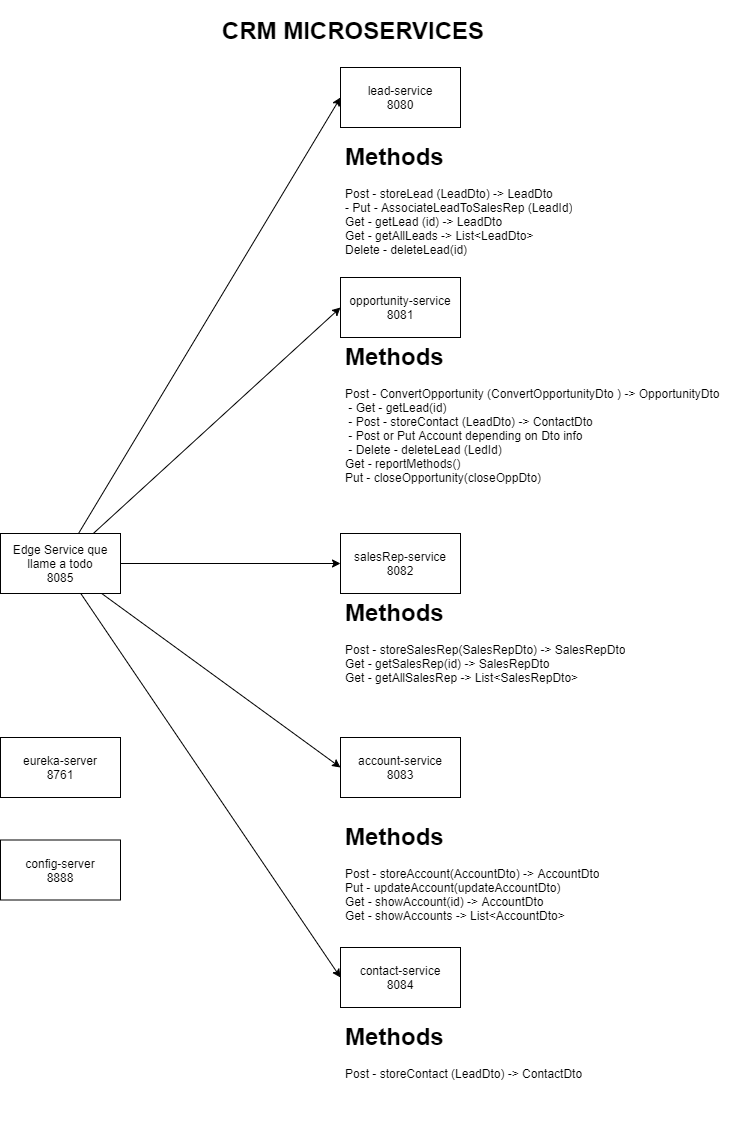

The diagram above was exported from draw.io. Its source (the exported page's mxGraphModel, read from the mxfile embedded in the PNG):
<mxGraphModel dx="2031" dy="2258" grid="1" gridSize="10" guides="1" tooltips="1" connect="1" arrows="1" fold="1" page="1" pageScale="1" pageWidth="827" pageHeight="1169" math="0" shadow="0">
  <root>
    <mxCell id="0" />
    <mxCell id="1" parent="0" />
    <mxCell id="np6WvdyZ_ASO1rCEojSc-1" value="&lt;h1&gt;CRM MICROSERVICES&lt;/h1&gt;&lt;div&gt;&lt;br&gt;&lt;/div&gt;" style="text;html=1;strokeColor=none;fillColor=none;align=center;verticalAlign=middle;whiteSpace=wrap;rounded=0;" vertex="1" parent="1">
      <mxGeometry x="180" y="-1120" width="466" height="20" as="geometry" />
    </mxCell>
    <mxCell id="np6WvdyZ_ASO1rCEojSc-25" style="edgeStyle=none;rounded=0;orthogonalLoop=1;jettySize=auto;html=1;entryX=0;entryY=0.5;entryDx=0;entryDy=0;startArrow=none;startFill=0;endArrow=classic;endFill=1;" edge="1" parent="1" source="np6WvdyZ_ASO1rCEojSc-2" target="np6WvdyZ_ASO1rCEojSc-3">
      <mxGeometry relative="1" as="geometry" />
    </mxCell>
    <mxCell id="np6WvdyZ_ASO1rCEojSc-26" style="edgeStyle=none;rounded=0;orthogonalLoop=1;jettySize=auto;html=1;entryX=0;entryY=0.5;entryDx=0;entryDy=0;startArrow=none;startFill=0;endArrow=classic;endFill=1;" edge="1" parent="1" source="np6WvdyZ_ASO1rCEojSc-2" target="np6WvdyZ_ASO1rCEojSc-4">
      <mxGeometry relative="1" as="geometry" />
    </mxCell>
    <mxCell id="np6WvdyZ_ASO1rCEojSc-27" style="edgeStyle=none;rounded=0;orthogonalLoop=1;jettySize=auto;html=1;startArrow=none;startFill=0;endArrow=classic;endFill=1;" edge="1" parent="1" source="np6WvdyZ_ASO1rCEojSc-2" target="np6WvdyZ_ASO1rCEojSc-5">
      <mxGeometry relative="1" as="geometry">
        <mxPoint x="240" y="-560" as="targetPoint" />
      </mxGeometry>
    </mxCell>
    <mxCell id="np6WvdyZ_ASO1rCEojSc-28" style="edgeStyle=none;rounded=0;orthogonalLoop=1;jettySize=auto;html=1;entryX=0;entryY=0.5;entryDx=0;entryDy=0;startArrow=none;startFill=0;endArrow=classic;endFill=1;" edge="1" parent="1" source="np6WvdyZ_ASO1rCEojSc-2" target="np6WvdyZ_ASO1rCEojSc-7">
      <mxGeometry relative="1" as="geometry" />
    </mxCell>
    <mxCell id="np6WvdyZ_ASO1rCEojSc-29" style="edgeStyle=none;rounded=0;orthogonalLoop=1;jettySize=auto;html=1;entryX=0;entryY=0.5;entryDx=0;entryDy=0;startArrow=none;startFill=0;endArrow=classic;endFill=1;" edge="1" parent="1" source="np6WvdyZ_ASO1rCEojSc-2" target="np6WvdyZ_ASO1rCEojSc-6">
      <mxGeometry relative="1" as="geometry" />
    </mxCell>
    <mxCell id="np6WvdyZ_ASO1rCEojSc-2" value="Edge Service que llame a todo&lt;br&gt;8085" style="rounded=0;whiteSpace=wrap;html=1;" vertex="1" parent="1">
      <mxGeometry x="60" y="-614" width="120" height="60" as="geometry" />
    </mxCell>
    <mxCell id="np6WvdyZ_ASO1rCEojSc-3" value="lead-service&lt;br&gt;8080" style="rounded=0;whiteSpace=wrap;html=1;" vertex="1" parent="1">
      <mxGeometry x="400" y="-1080" width="120" height="60" as="geometry" />
    </mxCell>
    <mxCell id="np6WvdyZ_ASO1rCEojSc-4" value="opportunity-service&lt;br&gt;8081" style="rounded=0;whiteSpace=wrap;html=1;" vertex="1" parent="1">
      <mxGeometry x="400" y="-870" width="120" height="60" as="geometry" />
    </mxCell>
    <mxCell id="np6WvdyZ_ASO1rCEojSc-5" value="salesRep-service&lt;br&gt;8082" style="rounded=0;whiteSpace=wrap;html=1;" vertex="1" parent="1">
      <mxGeometry x="400" y="-614" width="120" height="60" as="geometry" />
    </mxCell>
    <mxCell id="np6WvdyZ_ASO1rCEojSc-6" value="contact-service&lt;br&gt;8084" style="rounded=0;whiteSpace=wrap;html=1;" vertex="1" parent="1">
      <mxGeometry x="400" y="-200" width="120" height="60" as="geometry" />
    </mxCell>
    <mxCell id="np6WvdyZ_ASO1rCEojSc-7" value="account-service&lt;br&gt;8083" style="rounded=0;whiteSpace=wrap;html=1;" vertex="1" parent="1">
      <mxGeometry x="400" y="-410" width="120" height="60" as="geometry" />
    </mxCell>
    <mxCell id="np6WvdyZ_ASO1rCEojSc-18" value="&lt;h1&gt;Methods&lt;/h1&gt;&lt;div&gt;Post - storeLead (LeadDto) -&amp;gt; LeadDto&lt;/div&gt;&lt;div&gt;- Put - AssociateLeadToSalesRep (LeadId)&lt;/div&gt;&lt;div&gt;Get - getLead (id) -&amp;gt; LeadDto&lt;/div&gt;&lt;div&gt;Get - getAllLeads -&amp;gt; List&amp;lt;LeadDto&amp;gt;&lt;/div&gt;&lt;div&gt;Delete - deleteLead(id)&lt;/div&gt;" style="text;html=1;strokeColor=none;fillColor=none;spacing=5;spacingTop=-20;whiteSpace=wrap;overflow=hidden;rounded=0;" vertex="1" parent="1">
      <mxGeometry x="400" y="-1010" width="250" height="120" as="geometry" />
    </mxCell>
    <mxCell id="np6WvdyZ_ASO1rCEojSc-19" value="&lt;h1&gt;Methods&lt;/h1&gt;&lt;div&gt;Post - ConvertOpportunity (ConvertOpportunityDto&amp;nbsp;) -&amp;gt; OpportunityDto&lt;/div&gt;&lt;div&gt;&amp;nbsp;- Get - getLead(id)&lt;/div&gt;&lt;div&gt;&amp;nbsp;- Post - storeContact (LeadDto) -&amp;gt; ContactDto&lt;/div&gt;&lt;div&gt;&amp;nbsp;- Post or Put Account depending on Dto info&lt;/div&gt;&lt;div&gt;&amp;nbsp;- Delete - deleteLead (LedId)&lt;/div&gt;&lt;div&gt;Get - reportMethods()&lt;/div&gt;&lt;div&gt;Put - closeOpportunity(closeOppDto)&amp;nbsp;&lt;/div&gt;&lt;div&gt;&lt;br&gt;&lt;/div&gt;&lt;div&gt;&lt;br&gt;&lt;/div&gt;" style="text;html=1;strokeColor=none;fillColor=none;spacing=5;spacingTop=-20;whiteSpace=wrap;overflow=hidden;rounded=0;" vertex="1" parent="1">
      <mxGeometry x="400" y="-810" width="390" height="160" as="geometry" />
    </mxCell>
    <mxCell id="np6WvdyZ_ASO1rCEojSc-21" value="&lt;h1&gt;Methods&lt;/h1&gt;&lt;div&gt;Post - storeSalesRep(SalesRepDto) -&amp;gt; SalesRepDto&lt;/div&gt;&lt;div&gt;Get - getSalesRep(id) -&amp;gt; SalesRepDto&lt;/div&gt;&lt;div&gt;Get - getAllSalesRep -&amp;gt; List&amp;lt;SalesRepDto&amp;gt;&lt;/div&gt;&lt;div&gt;&lt;br&gt;&lt;/div&gt;&lt;div&gt;&lt;br&gt;&lt;/div&gt;&lt;div&gt;&lt;br&gt;&lt;/div&gt;" style="text;html=1;strokeColor=none;fillColor=none;spacing=5;spacingTop=-20;whiteSpace=wrap;overflow=hidden;rounded=0;" vertex="1" parent="1">
      <mxGeometry x="400" y="-554" width="330" height="105" as="geometry" />
    </mxCell>
    <mxCell id="np6WvdyZ_ASO1rCEojSc-22" value="&lt;h1&gt;Methods&lt;/h1&gt;&lt;div&gt;Post - storeAccount(AccountDto) -&amp;gt; AccountDto&lt;/div&gt;&lt;div&gt;Put - updateAccount(updateAccountDto)&lt;/div&gt;&lt;div&gt;Get - showAccount(id) -&amp;gt; AccountDto&lt;/div&gt;&lt;div&gt;Get - showAccounts -&amp;gt; List&amp;lt;AccountDto&amp;gt;&lt;/div&gt;&lt;div&gt;&lt;br&gt;&lt;/div&gt;&lt;div&gt;&lt;br&gt;&lt;/div&gt;" style="text;html=1;strokeColor=none;fillColor=none;spacing=5;spacingTop=-20;whiteSpace=wrap;overflow=hidden;rounded=0;" vertex="1" parent="1">
      <mxGeometry x="400" y="-330" width="330" height="105" as="geometry" />
    </mxCell>
    <mxCell id="np6WvdyZ_ASO1rCEojSc-23" value="&lt;h1&gt;Methods&lt;/h1&gt;&lt;div&gt;Post - storeContact (LeadDto) -&amp;gt; ContactDto&lt;/div&gt;&lt;div&gt;&lt;br&gt;&lt;/div&gt;&lt;div&gt;&lt;br&gt;&lt;/div&gt;" style="text;html=1;strokeColor=none;fillColor=none;spacing=5;spacingTop=-20;whiteSpace=wrap;overflow=hidden;rounded=0;" vertex="1" parent="1">
      <mxGeometry x="400" y="-130" width="330" height="105" as="geometry" />
    </mxCell>
    <mxCell id="np6WvdyZ_ASO1rCEojSc-30" value="eureka-server&lt;br&gt;8761" style="rounded=0;whiteSpace=wrap;html=1;" vertex="1" parent="1">
      <mxGeometry x="60" y="-410" width="120" height="60" as="geometry" />
    </mxCell>
    <mxCell id="np6WvdyZ_ASO1rCEojSc-31" value="config-server&lt;br&gt;8888" style="rounded=0;whiteSpace=wrap;html=1;" vertex="1" parent="1">
      <mxGeometry x="60" y="-307.5" width="120" height="60" as="geometry" />
    </mxCell>
  </root>
</mxGraphModel>